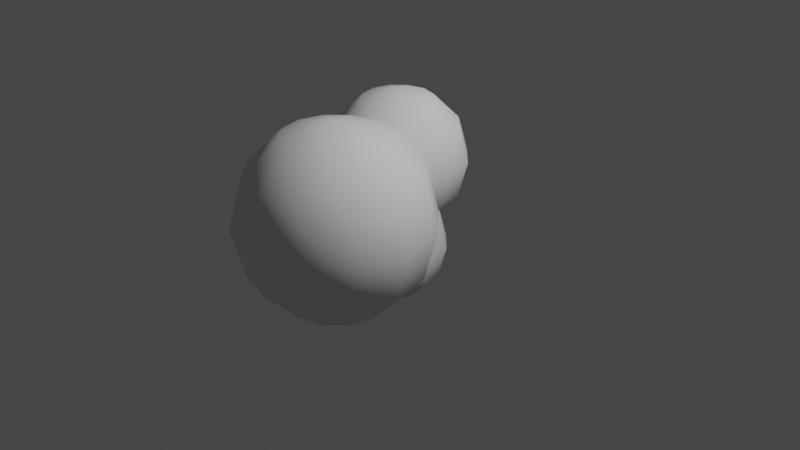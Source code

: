 # Source: untitled.blend  (saved by Blender 3.3.6; exported with 4.5.12 LTS)
import bpy
from mathutils import Matrix  # noqa: F401  (used for matrix-valued properties, if any)

bpy.ops.wm.read_factory_settings(use_empty=True)
scene = bpy.context.scene
scene.name = 'Scene'

# ---- collections
col_collection = bpy.data.collections.new('Collection'); scene.collection.children.link(col_collection)

# ---- materials (node trees are filled in below, after node groups)
mat_white = bpy.data.materials.new('white')

# ---- material node trees
mat_white.use_nodes = True; mat_white.node_tree.nodes.clear()
_N = mat_white.node_tree.nodes; _L = mat_white.node_tree.links
n0 = _N.new('ShaderNodeBsdfPrincipled'); n0.name = 'Principled BSDF'; n0.location = (10, 300)
n0.distribution = 'GGX'
n0.subsurface_method = 'RANDOM_WALK_SKIN'
n0.inputs[2].default_value = 1.0
n0.inputs[3].default_value = 1.45
n0.inputs[13].default_value = 0.0
n0.inputs[27].default_value = (0.0, 0.0, 0.0, 1.0)
n0.inputs[28].default_value = 1.0
n1 = _N.new('ShaderNodeOutputMaterial'); n1.name = 'Material Output'; n1.location = (300, 300)
_L.new(n0.outputs[0], n1.inputs[0])
n1.is_active_output = True

# ---- world
world_world = bpy.data.worlds.new('World'); scene.world = world_world
world_world.use_nodes = True; world_world.node_tree.nodes.clear()
_N = world_world.node_tree.nodes; _L = world_world.node_tree.links
n0 = _N.new('ShaderNodeOutputWorld'); n0.name = 'World Output'; n0.location = (300, 300)
n1 = _N.new('ShaderNodeBackground'); n1.name = 'Background'; n1.location = (10, 300)
n1.inputs[0].default_value = (0.05088, 0.05088, 0.05088, 1.0)
_L.new(n1.outputs[0], n0.inputs[0])
n0.is_active_output = True
world_world.color = (0.05088, 0.05088, 0.05088)
world_world.use_sun_shadow = False
world_world.sun_shadow_jitter_overblur = 0.0

# ---- cameras
cam_camera = bpy.data.cameras.new('Camera')
cam_camera.clip_end = 100.0
cam_camera.ortho_scale = 7.314

# ---- lights
light_light = bpy.data.lights.new('Light', 'POINT')
light_light.transmission_factor = 0.0
light_light.energy = 1000.0
light_light.shadow_soft_size = 0.1
light_light.shadow_maximum_resolution = 0.006
light_light.use_absolute_resolution = True

# ---- meshes
me_sphere = bpy.data.meshes.new('Sphere')
me_sphere.from_pydata([(0.1125, -0.06071, 0.8422), (0.1125, -0.06071, -0.1578), (0.3625, -0.4937, 1.208), (0.5455, -0.1767, 0.8422), (0.6125, -0.06071, 0.3422), (0.5455, -0.1767, -0.1578), (0.3625, -0.4937, -0.5239), (0.5455, -0.6767, 1.208), (0.8625, -0.4937, 0.8422), (0.9785, -0.4267, 0.3422), (0.8625, -0.4937, -0.1578), (0.5455, -0.6767, -0.5239), (0.6125, -0.9267, 1.208), (0.9785, -0.9267, 0.8422), (1.113, -0.9267, 0.3422), (0.9785, -0.9267, -0.1578), (0.6125, -0.9267, -0.5239), (0.5455, -1.177, 1.208), (0.8625, -1.36, 0.8422), (0.9785, -1.427, 0.3422), (0.8625, -1.36, -0.1578), (0.5455, -1.177, -0.5239), (0.3625, -1.36, 1.208), (0.5455, -1.677, 0.8422), (0.6125, -1.793, 0.3422), (0.5455, -1.677, -0.1578), (0.3625, -1.36, -0.5239), (0.1125, -1.427, 1.208), (0.1125, -1.793, 0.8422), (0.1125, -1.927, 0.3422), (0.1125, -1.793, -0.1578), (0.1125, -1.427, -0.5239), (0.1125, -0.9267, 1.342), (-0.1375, -1.36, 1.208), (-0.3205, -1.677, 0.8422), (-0.3875, -1.793, 0.3422), (-0.3205, -1.677, -0.1578), (-0.1375, -1.36, -0.5239), (0.1125, -0.9267, -0.6578), (-0.3205, -1.177, 1.208), (-0.6375, -1.36, 0.8422), (-0.7535, -1.427, 0.3422), (-0.6375, -1.36, -0.1578), (-0.3205, -1.177, -0.5239), (-0.3875, -0.9267, 1.208), (-0.7535, -0.9267, 0.8422), (-0.8875, -0.9267, 0.3422), (-0.7535, -0.9267, -0.1578), (-0.3875, -0.9267, -0.5239), (-0.3205, -0.6767, 1.208), (-0.6375, -0.4937, 0.8422), (-0.7535, -0.4267, 0.3422), (-0.6375, -0.4937, -0.1578), (-0.3205, -0.6767, -0.5239), (-0.1375, -0.4937, 1.208), (-0.3205, -0.1767, 0.8422), (-0.3875, -0.06071, 0.3422), (-0.3205, -0.1767, -0.1578), (-0.1375, -0.4937, -0.5239), (0.1125, -0.4267, 1.208), (0.1125, 0.07326, 0.3422), (0.1125, -0.4267, -0.5239), (-0.08776, 0.6861, 1.004), (-0.08776, 0.6861, 0.2897), (0.09084, 0.3768, 1.266), (0.2216, 0.6032, 1.004), (0.2694, 0.6861, 0.6469), (0.2216, 0.6032, 0.2897), (0.09084, 0.3768, 0.02818), (0.2216, 0.246, 1.266), (0.448, 0.3768, 1.004), (0.5309, 0.4246, 0.6469), (0.448, 0.3768, 0.2897), (0.2216, 0.246, 0.02818), (0.2694, 0.06743, 1.266), (0.5309, 0.06743, 1.004), (0.6266, 0.06743, 0.6469), (0.5309, 0.06743, 0.2897), (0.2694, 0.06743, 0.02818), (0.2216, -0.1112, 1.266), (0.448, -0.2419, 1.004), (0.5309, -0.2898, 0.6469), (0.448, -0.2419, 0.2897), (0.2216, -0.1112, 0.02818), (0.09084, -0.2419, 1.266), (0.2216, -0.4684, 1.004), (0.2694, -0.5513, 0.6469), (0.2216, -0.4684, 0.2897), (0.09084, -0.2419, 0.02818), (-0.08776, -0.2898, 1.266), (-0.08776, -0.5513, 1.004), (-0.08776, -0.647, 0.6469), (-0.08776, -0.5513, 0.2897), (-0.08776, -0.2898, 0.02818), (-0.08776, 0.06743, 1.361), (-0.2664, -0.2419, 1.266), (-0.3971, -0.4684, 1.004), (-0.445, -0.5513, 0.6469), (-0.3971, -0.4684, 0.2897), (-0.2664, -0.2419, 0.02818), (-0.08776, 0.06743, -0.06754), (-0.3971, -0.1112, 1.266), (-0.6236, -0.2419, 1.004), (-0.7064, -0.2898, 0.6469), (-0.6236, -0.2419, 0.2897), (-0.3971, -0.1112, 0.02818), (-0.445, 0.06743, 1.266), (-0.7064, 0.06743, 1.004), (-0.8022, 0.06743, 0.6469), (-0.7064, 0.06743, 0.2897), (-0.445, 0.06743, 0.02818), (-0.3971, 0.246, 1.266), (-0.6236, 0.3768, 1.004), (-0.7064, 0.4246, 0.6469), (-0.6236, 0.3768, 0.2897), (-0.3971, 0.246, 0.02818), (-0.2664, 0.3768, 1.266), (-0.3971, 0.6032, 1.004), (-0.445, 0.6861, 0.6469), (-0.3971, 0.6032, 0.2897), (-0.2664, 0.3768, 0.02818), (-0.08776, 0.4246, 1.266), (-0.08776, 0.7818, 0.6469), (-0.08776, 0.4246, 0.02818), (-0.2494, 0.2998, 0.2378), (-0.2494, 0.2998, -0.2763), (-0.1208, 0.07712, 0.426), (-0.02673, 0.2401, 0.2378), (0.00771, 0.2998, -0.01926), (-0.02673, 0.2401, -0.2763), (-0.1208, 0.07712, -0.4645), (-0.02673, -0.01698, 0.426), (0.1362, 0.07712, 0.2378), (0.1959, 0.1116, -0.01926), (0.1362, 0.07712, -0.2763), (-0.02673, -0.01698, -0.4645), (0.00771, -0.1455, 0.426), (0.1959, -0.1455, 0.2378), (0.2648, -0.1455, -0.01926), (0.1959, -0.1455, -0.2763), (0.00771, -0.1455, -0.4645), (-0.02673, -0.2741, 0.426), (0.1362, -0.3682, 0.2378), (0.1959, -0.4026, -0.01926), (0.1362, -0.3682, -0.2763), (-0.02673, -0.2741, -0.4645), (-0.1208, -0.3682, 0.426), (-0.02673, -0.5311, 0.2378), (0.00771, -0.5908, -0.01926), (-0.02673, -0.5311, -0.2763), (-0.1208, -0.3682, -0.4645), (-0.2494, -0.4026, 0.426), (-0.2494, -0.5908, 0.2378), (-0.2494, -0.6597, -0.01926), (-0.2494, -0.5908, -0.2763), (-0.2494, -0.4026, -0.4645), (-0.2494, -0.1455, 0.4949), (-0.3779, -0.3682, 0.426), (-0.472, -0.5311, 0.2378), (-0.5064, -0.5908, -0.01926), (-0.472, -0.5311, -0.2763), (-0.3779, -0.3682, -0.4645), (-0.2494, -0.1455, -0.5334), (-0.472, -0.2741, 0.426), (-0.635, -0.3682, 0.2378), (-0.6946, -0.4026, -0.01926), (-0.635, -0.3682, -0.2763), (-0.472, -0.2741, -0.4645), (-0.5064, -0.1455, 0.426), (-0.6946, -0.1455, 0.2378), (-0.7635, -0.1455, -0.01926), (-0.6946, -0.1455, -0.2763), (-0.5064, -0.1455, -0.4645), (-0.472, -0.01698, 0.426), (-0.635, 0.07712, 0.2378), (-0.6946, 0.1116, -0.01926), (-0.635, 0.07712, -0.2763), (-0.472, -0.01698, -0.4645), (-0.3779, 0.07712, 0.426), (-0.472, 0.2401, 0.2378), (-0.5064, 0.2998, -0.01926), (-0.472, 0.2401, -0.2763), (-0.3779, 0.07712, -0.4645), (-0.2494, 0.1116, 0.426), (-0.2494, 0.3686, -0.01926), (-0.2494, 0.1116, -0.4645), (-0.3578, 0.7328, -0.1388), (-0.3578, 0.7328, -0.7705), (-0.1999, 0.4593, 0.09237), (-0.08428, 0.6595, -0.1388), (-0.04197, 0.7328, -0.4546), (-0.08428, 0.6595, -0.7705), (-0.1999, 0.4593, -1.002), (-0.08428, 0.3437, 0.09237), (0.1159, 0.4593, -0.1388), (0.1892, 0.5016, -0.4546), (0.1159, 0.4593, -0.7705), (-0.08428, 0.3437, -1.002), (-0.04197, 0.1858, 0.09237), (0.1892, 0.1858, -0.1388), (0.2738, 0.1858, -0.4546), (0.1892, 0.1858, -0.7705), (-0.04197, 0.1858, -1.002), (-0.08428, 0.02785, 0.09237), (0.1159, -0.08775, -0.1388), (0.1892, -0.1301, -0.4546), (0.1159, -0.08775, -0.7705), (-0.08428, 0.02785, -1.002), (-0.1999, -0.08775, 0.09237), (-0.08428, -0.288, -0.1388), (-0.04197, -0.3612, -0.4546), (-0.08428, -0.288, -0.7705), (-0.1999, -0.08775, -1.002), (-0.3578, -0.1301, 0.09237), (-0.3578, -0.3612, -0.1388), (-0.3578, -0.4459, -0.4546), (-0.3578, -0.3612, -0.7705), (-0.3578, -0.1301, -1.002), (-0.3578, 0.1858, 0.177), (-0.5157, -0.08775, 0.09237), (-0.6313, -0.288, -0.1388), (-0.6736, -0.3612, -0.4546), (-0.6313, -0.288, -0.7705), (-0.5157, -0.08775, -1.002), (-0.3578, 0.1858, -1.086), (-0.6313, 0.02785, 0.09237), (-0.8315, -0.08775, -0.1388), (-0.9048, -0.1301, -0.4546), (-0.8315, -0.08775, -0.7705), (-0.6313, 0.02785, -1.002), (-0.6736, 0.1858, 0.09237), (-0.9048, 0.1858, -0.1388), (-0.9894, 0.1858, -0.4546), (-0.9048, 0.1858, -0.7705), (-0.6736, 0.1858, -1.002), (-0.6313, 0.3437, 0.09237), (-0.8315, 0.4593, -0.1388), (-0.9048, 0.5016, -0.4546), (-0.8315, 0.4593, -0.7705), (-0.6313, 0.3437, -1.002), (-0.5157, 0.4593, 0.09237), (-0.6313, 0.6595, -0.1388), (-0.6736, 0.7328, -0.4546), (-0.6313, 0.6595, -0.7705), (-0.5157, 0.4593, -1.002), (-0.3578, 0.5016, 0.09237), (-0.3578, 0.8174, -0.4546), (-0.3578, 0.5016, -1.002)], [], [(38, 61, 6), (1, 60, 4, 5), (0, 59, 2, 3), (61, 1, 5, 6), (60, 0, 3, 4), (59, 32, 2), (5, 4, 9, 10), (3, 2, 7, 8), (6, 5, 10, 11), (4, 3, 8, 9), (2, 32, 7), (38, 6, 11), (8, 7, 12, 13), (11, 10, 15, 16), (9, 8, 13, 14), (7, 32, 12), (38, 11, 16), (10, 9, 14, 15), (16, 15, 20, 21), (14, 13, 18, 19), (12, 32, 17), (38, 16, 21), (15, 14, 19, 20), (13, 12, 17, 18), (21, 20, 25, 26), (19, 18, 23, 24), (17, 32, 22), (38, 21, 26), (20, 19, 24, 25), (18, 17, 22, 23), (26, 25, 30, 31), (24, 23, 28, 29), (22, 32, 27), (38, 26, 31), (25, 24, 29, 30), (23, 22, 27, 28), (31, 30, 36, 37), (29, 28, 34, 35), (27, 32, 33), (38, 31, 37), (30, 29, 35, 36), (28, 27, 33, 34), (35, 34, 40, 41), (33, 32, 39), (38, 37, 43), (36, 35, 41, 42), (34, 33, 39, 40), (37, 36, 42, 43), (39, 32, 44), (38, 43, 48), (42, 41, 46, 47), (40, 39, 44, 45), (43, 42, 47, 48), (41, 40, 45, 46), (38, 48, 53), (47, 46, 51, 52), (45, 44, 49, 50), (48, 47, 52, 53), (46, 45, 50, 51), (44, 32, 49), (38, 53, 58), (52, 51, 56, 57), (50, 49, 54, 55), (53, 52, 57, 58), (51, 50, 55, 56), (49, 32, 54), (38, 58, 61), (57, 56, 60, 1), (55, 54, 59, 0), (58, 57, 1, 61), (56, 55, 0, 60), (54, 32, 59), (100, 123, 68), (63, 122, 66, 67), (62, 121, 64, 65), (123, 63, 67, 68), (122, 62, 65, 66), (121, 94, 64), (67, 66, 71, 72), (65, 64, 69, 70), (68, 67, 72, 73), (66, 65, 70, 71), (64, 94, 69), (100, 68, 73), (70, 69, 74, 75), (73, 72, 77, 78), (71, 70, 75, 76), (69, 94, 74), (100, 73, 78), (72, 71, 76, 77), (78, 77, 82, 83), (76, 75, 80, 81), (74, 94, 79), (100, 78, 83), (77, 76, 81, 82), (75, 74, 79, 80), (83, 82, 87, 88), (81, 80, 85, 86), (79, 94, 84), (100, 83, 88), (82, 81, 86, 87), (80, 79, 84, 85), (88, 87, 92, 93), (86, 85, 90, 91), (84, 94, 89), (100, 88, 93), (87, 86, 91, 92), (85, 84, 89, 90), (93, 92, 98, 99), (91, 90, 96, 97), (89, 94, 95), (100, 93, 99), (92, 91, 97, 98), (90, 89, 95, 96), (97, 96, 102, 103), (95, 94, 101), (100, 99, 105), (98, 97, 103, 104), (96, 95, 101, 102), (99, 98, 104, 105), (101, 94, 106), (100, 105, 110), (104, 103, 108, 109), (102, 101, 106, 107), (105, 104, 109, 110), (103, 102, 107, 108), (100, 110, 115), (109, 108, 113, 114), (107, 106, 111, 112), (110, 109, 114, 115), (108, 107, 112, 113), (106, 94, 111), (100, 115, 120), (114, 113, 118, 119), (112, 111, 116, 117), (115, 114, 119, 120), (113, 112, 117, 118), (111, 94, 116), (100, 120, 123), (119, 118, 122, 63), (117, 116, 121, 62), (120, 119, 63, 123), (118, 117, 62, 122), (116, 94, 121), (162, 185, 130), (125, 184, 128, 129), (124, 183, 126, 127), (185, 125, 129, 130), (184, 124, 127, 128), (183, 156, 126), (129, 128, 133, 134), (127, 126, 131, 132), (130, 129, 134, 135), (128, 127, 132, 133), (126, 156, 131), (162, 130, 135), (132, 131, 136, 137), (135, 134, 139, 140), (133, 132, 137, 138), (131, 156, 136), (162, 135, 140), (134, 133, 138, 139), (140, 139, 144, 145), (138, 137, 142, 143), (136, 156, 141), (162, 140, 145), (139, 138, 143, 144), (137, 136, 141, 142), (145, 144, 149, 150), (143, 142, 147, 148), (141, 156, 146), (162, 145, 150), (144, 143, 148, 149), (142, 141, 146, 147), (150, 149, 154, 155), (148, 147, 152, 153), (146, 156, 151), (162, 150, 155), (149, 148, 153, 154), (147, 146, 151, 152), (155, 154, 160, 161), (153, 152, 158, 159), (151, 156, 157), (162, 155, 161), (154, 153, 159, 160), (152, 151, 157, 158), (159, 158, 164, 165), (157, 156, 163), (162, 161, 167), (160, 159, 165, 166), (158, 157, 163, 164), (161, 160, 166, 167), (163, 156, 168), (162, 167, 172), (166, 165, 170, 171), (164, 163, 168, 169), (167, 166, 171, 172), (165, 164, 169, 170), (162, 172, 177), (171, 170, 175, 176), (169, 168, 173, 174), (172, 171, 176, 177), (170, 169, 174, 175), (168, 156, 173), (162, 177, 182), (176, 175, 180, 181), (174, 173, 178, 179), (177, 176, 181, 182), (175, 174, 179, 180), (173, 156, 178), (162, 182, 185), (181, 180, 184, 125), (179, 178, 183, 124), (182, 181, 125, 185), (180, 179, 124, 184), (178, 156, 183), (224, 247, 192), (187, 246, 190, 191), (186, 245, 188, 189), (247, 187, 191, 192), (246, 186, 189, 190), (245, 218, 188), (191, 190, 195, 196), (189, 188, 193, 194), (192, 191, 196, 197), (190, 189, 194, 195), (188, 218, 193), (224, 192, 197), (194, 193, 198, 199), (197, 196, 201, 202), (195, 194, 199, 200), (193, 218, 198), (224, 197, 202), (196, 195, 200, 201), (202, 201, 206, 207), (200, 199, 204, 205), (198, 218, 203), (224, 202, 207), (201, 200, 205, 206), (199, 198, 203, 204), (207, 206, 211, 212), (205, 204, 209, 210), (203, 218, 208), (224, 207, 212), (206, 205, 210, 211), (204, 203, 208, 209), (212, 211, 216, 217), (210, 209, 214, 215), (208, 218, 213), (224, 212, 217), (211, 210, 215, 216), (209, 208, 213, 214), (217, 216, 222, 223), (215, 214, 220, 221), (213, 218, 219), (224, 217, 223), (216, 215, 221, 222), (214, 213, 219, 220), (221, 220, 226, 227), (219, 218, 225), (224, 223, 229), (222, 221, 227, 228), (220, 219, 225, 226), (223, 222, 228, 229), (225, 218, 230), (224, 229, 234), (228, 227, 232, 233), (226, 225, 230, 231), (229, 228, 233, 234), (227, 226, 231, 232), (224, 234, 239), (233, 232, 237, 238), (231, 230, 235, 236), (234, 233, 238, 239), (232, 231, 236, 237), (230, 218, 235), (224, 239, 244), (238, 237, 242, 243), (236, 235, 240, 241), (239, 238, 243, 244), (237, 236, 241, 242), (235, 218, 240), (224, 244, 247), (243, 242, 246, 187), (241, 240, 245, 186), (244, 243, 187, 247), (242, 241, 186, 246), (240, 218, 245)])
me_sphere.polygons.foreach_set('use_smooth', [True] * 288)
_uv = me_sphere.uv_layers.new(name='UVMap')
_uv.uv.foreach_set('vector', [0.09862, 0.1404, 0.1218, 0.2215, 0.07806, 0.2215, 0.1578, 0.289, 0.1637, 0.3642, 0.07596, 0.3642, 0.08184, 0.289, 0.1578, 0.4508, 0.1417, 0.5259, 0.09789, 0.5259, 0.08184, 0.4508, 0.1218, 0.2215, 0.1415, 0.2808, 0.06567, 0.2808, 0.07806, 0.2215, 0.1637, 0.3642, 0.1578, 0.4508, 0.08184, 0.4508, 0.07596, 0.3642, 0.6869, 0.4163, 0.6051, 0.3959, 0.6869, 0.3729, 0.08184, 0.289, 0.07596, 0.3642, 6.067e-08, 0.3757, 0.01605, 0.299, 0.08184, 0.4508, 0.09789, 0.5259, 0.05991, 0.5316, 0.01605, 0.4608, 0.07806, 0.2215, 0.06567, 0.2808, 0.0, 0.2432, 0.04015, 0.1998, 0.07596, 0.3642, 0.08184, 0.4508, 0.01605, 0.4608, 6.067e-08, 0.3757, 0.6869, 0.3729, 0.6051, 0.3959, 0.665, 0.3353, 0.09862, 0.1404, 0.07806, 0.2215, 0.04015, 0.1998, 0.7088, 0.2884, 0.665, 0.3353, 0.627, 0.3137, 0.6431, 0.2508, 0.5612, 0.2426, 0.5174, 0.1718, 0.5831, 0.1618, 0.5992, 0.2368, 0.5013, 0.08668, 0.5174, 0.01001, 0.5831, 6.009e-08, 0.5773, 0.07512, 0.665, 0.3353, 0.6051, 0.3959, 0.627, 0.3137, 0.09862, 0.1404, 0.04015, 0.1998, 0.01826, 0.1621, 0.5174, 0.1718, 0.5013, 0.08668, 0.5773, 0.07512, 0.5831, 0.1618, 0.5992, 0.2368, 0.5831, 0.1618, 0.6591, 0.1618, 0.6431, 0.2368, 0.5773, 0.07512, 0.5831, 6.009e-08, 0.6591, 6.009e-08, 0.665, 0.07512, 0.627, 0.3137, 0.6051, 0.3959, 0.5831, 0.3137, 0.09862, 0.1404, 0.01826, 0.1621, 0.01826, 0.1187, 0.5831, 0.1618, 0.5773, 0.07512, 0.665, 0.07512, 0.6591, 0.1618, 0.6431, 0.2508, 0.627, 0.3137, 0.5831, 0.3137, 0.5671, 0.2508, 0.6431, 0.2368, 0.6591, 0.1618, 0.7249, 0.1718, 0.681, 0.2426, 0.665, 0.07512, 0.6591, 6.009e-08, 0.7249, 0.01001, 0.7409, 0.08668, 0.5831, 0.3137, 0.6051, 0.3959, 0.5452, 0.3353, 0.09862, 0.1404, 0.01826, 0.1187, 0.04015, 0.08107, 0.6591, 0.1618, 0.665, 0.07512, 0.7409, 0.08668, 0.7249, 0.1718, 0.5671, 0.2508, 0.5831, 0.3137, 0.5452, 0.3353, 0.5013, 0.2884, 0.04015, 0.08107, 0.0, 0.03762, 0.06567, 6.009e-08, 0.07806, 0.05934, 0.493, 0.3375, 0.477, 0.4226, 0.4112, 0.4126, 0.4171, 0.3259, 0.5452, 0.3353, 0.6051, 0.3959, 0.5232, 0.3729, 0.09862, 0.1404, 0.04015, 0.08107, 0.07806, 0.05934, 0.477, 0.2608, 0.493, 0.3375, 0.4171, 0.3259, 0.4112, 0.2508, 0.477, 0.4226, 0.4331, 0.4934, 0.3951, 0.4876, 0.4112, 0.4126, 0.07806, 0.05934, 0.06567, 6.009e-08, 0.1415, 6.009e-08, 0.1218, 0.05934, 0.4171, 0.3259, 0.4112, 0.4126, 0.3352, 0.4126, 0.3293, 0.3259, 0.5232, 0.3729, 0.6051, 0.3959, 0.5232, 0.4163, 0.09862, 0.1404, 0.07806, 0.05934, 0.1218, 0.05934, 0.4112, 0.2508, 0.4171, 0.3259, 0.3293, 0.3259, 0.3352, 0.2508, 0.4112, 0.4126, 0.3951, 0.4876, 0.3513, 0.4876, 0.3352, 0.4126, 0.3293, 0.3259, 0.3352, 0.4126, 0.2694, 0.4226, 0.2534, 0.3375, 0.5232, 0.4163, 0.6051, 0.3959, 0.5452, 0.4538, 0.09862, 0.1404, 0.1218, 0.05934, 0.1598, 0.08107, 0.3352, 0.2508, 0.3293, 0.3259, 0.2534, 0.3375, 0.2694, 0.2608, 0.3352, 0.4126, 0.3513, 0.4876, 0.3133, 0.4934, 0.2694, 0.4226, 0.1218, 0.05934, 0.1415, 6.009e-08, 0.2072, 0.03762, 0.1598, 0.08107, 0.5452, 0.4538, 0.6051, 0.3959, 0.5831, 0.4755, 0.09862, 0.1404, 0.1598, 0.08107, 0.1817, 0.1187, 0.477, 0.01001, 0.493, 0.08668, 0.4171, 0.07512, 0.4112, 0.0, 0.477, 0.1718, 0.4331, 0.2426, 0.3951, 0.2368, 0.4112, 0.1618, 0.1598, 0.08107, 0.2072, 0.03762, 0.2451, 0.1028, 0.1817, 0.1187, 0.493, 0.08668, 0.477, 0.1718, 0.4112, 0.1618, 0.4171, 0.07512, 0.09862, 0.1404, 0.1817, 0.1187, 0.1817, 0.1621, 0.4112, 0.0, 0.4171, 0.07512, 0.3293, 0.07512, 0.3352, 0.0, 0.4112, 0.1618, 0.3951, 0.2368, 0.3513, 0.2368, 0.3352, 0.1618, 0.1817, 0.1187, 0.2451, 0.1028, 0.2451, 0.178, 0.1817, 0.1621, 0.4171, 0.07512, 0.4112, 0.1618, 0.3352, 0.1618, 0.3293, 0.07512, 0.5831, 0.4755, 0.6051, 0.3959, 0.627, 0.4755, 0.09862, 0.1404, 0.1817, 0.1621, 0.1598, 0.1998, 0.3352, 0.0, 0.3293, 0.07512, 0.2534, 0.08668, 0.2694, 0.01001, 0.3352, 0.1618, 0.3513, 0.2368, 0.3133, 0.2426, 0.2694, 0.1718, 0.1817, 0.1621, 0.2451, 0.178, 0.2072, 0.2432, 0.1598, 0.1998, 0.3293, 0.07512, 0.3352, 0.1618, 0.2694, 0.1718, 0.2534, 0.08668, 0.627, 0.4755, 0.6051, 0.3959, 0.665, 0.4538, 0.09862, 0.1404, 0.1598, 0.1998, 0.1218, 0.2215, 0.2236, 0.299, 0.2396, 0.3757, 0.1637, 0.3642, 0.1578, 0.289, 0.2236, 0.4608, 0.1797, 0.5316, 0.1417, 0.5259, 0.1578, 0.4508, 0.1598, 0.1998, 0.2072, 0.2432, 0.1415, 0.2808, 0.1218, 0.2215, 0.2396, 0.3757, 0.2236, 0.4608, 0.1578, 0.4508, 0.1637, 0.3642, 0.665, 0.4538, 0.6051, 0.3959, 0.6869, 0.4163, 0.6059, 0.584, 0.5894, 0.5261, 0.6206, 0.5261, 0.7974, 0.6652, 0.8016, 0.7189, 0.739, 0.7189, 0.7432, 0.6652, 0.7974, 0.7808, 0.786, 0.8344, 0.7546, 0.8344, 0.7432, 0.7808, 0.5894, 0.5261, 0.5753, 0.4837, 0.6295, 0.4837, 0.6206, 0.5261, 0.8016, 0.7189, 0.7974, 0.7808, 0.7432, 0.7808, 0.739, 0.7189, 0.517, 0.7349, 0.5754, 0.7494, 0.517, 0.7659, 0.7432, 0.6652, 0.739, 0.7189, 0.6847, 0.7272, 0.6962, 0.6724, 0.7432, 0.7808, 0.7546, 0.8344, 0.7275, 0.8386, 0.6962, 0.788, 0.6206, 0.5261, 0.6295, 0.4837, 0.6764, 0.5106, 0.6477, 0.5416, 0.739, 0.7189, 0.7432, 0.7808, 0.6962, 0.788, 0.6847, 0.7272, 0.517, 0.7659, 0.5754, 0.7494, 0.5326, 0.7927, 0.6059, 0.584, 0.6206, 0.5261, 0.6477, 0.5416, 0.5013, 0.8262, 0.5326, 0.7927, 0.5598, 0.8082, 0.5483, 0.8531, 0.1284, 0.5398, 0.1597, 0.5904, 0.1127, 0.5976, 0.1013, 0.544, 0.1712, 0.6512, 0.1597, 0.706, 0.1127, 0.7132, 0.1169, 0.6595, 0.5326, 0.7927, 0.5754, 0.7494, 0.5598, 0.8082, 0.6059, 0.584, 0.6477, 0.5416, 0.6634, 0.5685, 0.1597, 0.5904, 0.1712, 0.6512, 0.1169, 0.6595, 0.1127, 0.5976, 0.1013, 0.544, 0.1127, 0.5976, 0.05846, 0.5976, 0.06993, 0.544, 0.1169, 0.6595, 0.1127, 0.7132, 0.05846, 0.7132, 0.05427, 0.6595, 0.5598, 0.8082, 0.5754, 0.7494, 0.5911, 0.8082, 0.6059, 0.584, 0.6634, 0.5685, 0.6634, 0.5995, 0.1127, 0.5976, 0.1169, 0.6595, 0.05427, 0.6595, 0.05846, 0.5976, 0.5483, 0.8531, 0.5598, 0.8082, 0.5911, 0.8082, 0.6026, 0.8531, 0.06993, 0.544, 0.05846, 0.5976, 0.01147, 0.5904, 0.0428, 0.5398, 0.05427, 0.6595, 0.05846, 0.7132, 0.01147, 0.706, 0.0, 0.6512, 0.5911, 0.8082, 0.5754, 0.7494, 0.6182, 0.7927, 0.6059, 0.584, 0.6634, 0.5995, 0.6477, 0.6264, 0.05846, 0.5976, 0.05427, 0.6595, 0.0, 0.6512, 0.01147, 0.5904, 0.6026, 0.8531, 0.5911, 0.8082, 0.6182, 0.7927, 0.6496, 0.8262, 0.6477, 0.6264, 0.6764, 0.6575, 0.6295, 0.6843, 0.6206, 0.6419, 0.8559, 0.5456, 0.8444, 0.6065, 0.7974, 0.5993, 0.8016, 0.5374, 0.6182, 0.7927, 0.5754, 0.7494, 0.6339, 0.7659, 0.6059, 0.584, 0.6477, 0.6264, 0.6206, 0.6419, 0.8444, 0.4909, 0.8559, 0.5456, 0.8016, 0.5374, 0.7974, 0.4837, 0.8444, 0.6065, 0.8131, 0.657, 0.786, 0.6529, 0.7974, 0.5993, 0.6206, 0.6419, 0.6295, 0.6843, 0.5753, 0.6843, 0.5894, 0.6419, 0.8016, 0.5374, 0.7974, 0.5993, 0.7432, 0.5993, 0.739, 0.5374, 0.6339, 0.7659, 0.5754, 0.7494, 0.6339, 0.7349, 0.6059, 0.584, 0.6206, 0.6419, 0.5894, 0.6419, 0.7974, 0.4837, 0.8016, 0.5374, 0.739, 0.5374, 0.7432, 0.4837, 0.7974, 0.5993, 0.786, 0.6529, 0.7546, 0.6529, 0.7432, 0.5993, 0.739, 0.5374, 0.7432, 0.5993, 0.6962, 0.6065, 0.6847, 0.5456, 0.6339, 0.7349, 0.5754, 0.7494, 0.6182, 0.708, 0.6059, 0.584, 0.5894, 0.6419, 0.5623, 0.6264, 0.7432, 0.4837, 0.739, 0.5374, 0.6847, 0.5456, 0.6962, 0.4909, 0.7432, 0.5993, 0.7546, 0.6529, 0.7275, 0.657, 0.6962, 0.6065, 0.5894, 0.6419, 0.5753, 0.6843, 0.5284, 0.6575, 0.5623, 0.6264, 0.6182, 0.708, 0.5754, 0.7494, 0.5911, 0.6926, 0.6059, 0.584, 0.5623, 0.6264, 0.5466, 0.5995, 0.4131, 0.5088, 0.4246, 0.5635, 0.3703, 0.5553, 0.3661, 0.5016, 0.4131, 0.6244, 0.3818, 0.6749, 0.3546, 0.6708, 0.3661, 0.6172, 0.5623, 0.6264, 0.5284, 0.6575, 0.5013, 0.6109, 0.5466, 0.5995, 0.4246, 0.5635, 0.4131, 0.6244, 0.3661, 0.6172, 0.3703, 0.5553, 0.6059, 0.584, 0.5466, 0.5995, 0.5466, 0.5685, 0.3661, 0.5016, 0.3703, 0.5553, 0.3077, 0.5553, 0.3118, 0.5016, 0.3661, 0.6172, 0.3546, 0.6708, 0.3233, 0.6708, 0.3118, 0.6172, 0.5466, 0.5995, 0.5013, 0.6109, 0.5013, 0.5572, 0.5466, 0.5685, 0.3703, 0.5553, 0.3661, 0.6172, 0.3118, 0.6172, 0.3077, 0.5553, 0.5911, 0.6926, 0.5754, 0.7494, 0.5598, 0.6926, 0.6059, 0.584, 0.5466, 0.5685, 0.5623, 0.5416, 0.3118, 0.5016, 0.3077, 0.5553, 0.2534, 0.5635, 0.2649, 0.5088, 0.3118, 0.6172, 0.3233, 0.6708, 0.2962, 0.6749, 0.2649, 0.6244, 0.5466, 0.5685, 0.5013, 0.5572, 0.5284, 0.5106, 0.5623, 0.5416, 0.3077, 0.5553, 0.3118, 0.6172, 0.2649, 0.6244, 0.2534, 0.5635, 0.5598, 0.6926, 0.5754, 0.7494, 0.5326, 0.708, 0.6059, 0.584, 0.5623, 0.5416, 0.5894, 0.5261, 0.8444, 0.6724, 0.8559, 0.7272, 0.8016, 0.7189, 0.7974, 0.6652, 0.8444, 0.788, 0.8131, 0.8386, 0.786, 0.8344, 0.7974, 0.7808, 0.5623, 0.5416, 0.5284, 0.5106, 0.5753, 0.4837, 0.5894, 0.5261, 0.8559, 0.7272, 0.8444, 0.788, 0.7974, 0.7808, 0.8016, 0.7189, 0.5326, 0.708, 0.5754, 0.7494, 0.517, 0.7349, 0.9395, 0.7061, 0.9276, 0.6644, 0.9501, 0.6644, 0.3345, 0.8687, 0.3375, 0.9074, 0.2924, 0.9074, 0.2955, 0.8687, 0.3345, 0.9519, 0.3263, 0.9905, 0.3037, 0.9905, 0.2955, 0.9519, 0.9276, 0.6644, 0.9174, 0.6339, 0.9564, 0.6339, 0.9501, 0.6644, 0.3375, 0.9074, 0.3345, 0.9519, 0.2955, 0.9519, 0.2924, 0.9074, 0.3962, 0.8992, 0.4382, 0.9097, 0.3962, 0.9215, 0.2955, 0.8687, 0.2924, 0.9074, 0.2534, 0.9133, 0.2616, 0.8739, 0.2955, 0.9519, 0.3037, 0.9905, 0.2842, 0.9935, 0.2616, 0.9571, 0.9501, 0.6644, 0.9564, 0.6339, 0.9902, 0.6532, 0.9696, 0.6755, 0.2924, 0.9074, 0.2955, 0.9519, 0.2616, 0.9571, 0.2534, 0.9133, 0.3962, 0.9215, 0.4382, 0.9097, 0.4074, 0.9408, 0.9395, 0.7061, 0.9501, 0.6644, 0.9696, 0.6755, 0.3849, 0.965, 0.4074, 0.9408, 0.427, 0.952, 0.4187, 0.9843, 0.9368, 0.8468, 0.9593, 0.8832, 0.9255, 0.8883, 0.9172, 0.8497, 0.9676, 0.9269, 0.9593, 0.9664, 0.9255, 0.9715, 0.9285, 0.9329, 0.4074, 0.9408, 0.4382, 0.9097, 0.427, 0.952, 0.9395, 0.7061, 0.9696, 0.6755, 0.9808, 0.6949, 0.9593, 0.8832, 0.9676, 0.9269, 0.9285, 0.9329, 0.9255, 0.8883, 0.9172, 0.8497, 0.9255, 0.8883, 0.8864, 0.8883, 0.8947, 0.8497, 0.9285, 0.9329, 0.9255, 0.9715, 0.8864, 0.9715, 0.8834, 0.9329, 0.427, 0.952, 0.4382, 0.9097, 0.4495, 0.952, 0.9395, 0.7061, 0.9808, 0.6949, 0.9808, 0.7172, 0.9255, 0.8883, 0.9285, 0.9329, 0.8834, 0.9329, 0.8864, 0.8883, 0.4187, 0.9843, 0.427, 0.952, 0.4495, 0.952, 0.4578, 0.9843, 0.8947, 0.8497, 0.8864, 0.8883, 0.8526, 0.8832, 0.8752, 0.8468, 0.8834, 0.9329, 0.8864, 0.9715, 0.8526, 0.9664, 0.8444, 0.9269, 0.4495, 0.952, 0.4382, 0.9097, 0.469, 0.9408, 0.9395, 0.7061, 0.9808, 0.7172, 0.9696, 0.7366, 0.8864, 0.8883, 0.8834, 0.9329, 0.8444, 0.9269, 0.8526, 0.8832, 0.4578, 0.9843, 0.4495, 0.952, 0.469, 0.9408, 0.4916, 0.965, 0.9696, 0.7366, 0.9902, 0.7589, 0.9564, 0.7782, 0.9501, 0.7477, 0.6245, 0.9059, 0.6163, 0.9496, 0.5824, 0.9445, 0.5855, 0.8999, 0.469, 0.9408, 0.4382, 0.9097, 0.4803, 0.9215, 0.9395, 0.7061, 0.9696, 0.7366, 0.9501, 0.7477, 0.6163, 0.8664, 0.6245, 0.9059, 0.5855, 0.8999, 0.5824, 0.8613, 0.6163, 0.9496, 0.5937, 0.986, 0.5742, 0.9831, 0.5824, 0.9445, 0.9501, 0.7477, 0.9564, 0.7782, 0.9174, 0.7782, 0.9276, 0.7477, 0.5855, 0.8999, 0.5824, 0.9445, 0.5434, 0.9445, 0.5404, 0.8999, 0.4803, 0.9215, 0.4382, 0.9097, 0.4803, 0.8992, 0.9395, 0.7061, 0.9501, 0.7477, 0.9276, 0.7477, 0.5824, 0.8613, 0.5855, 0.8999, 0.5404, 0.8999, 0.5434, 0.8613, 0.5824, 0.9445, 0.5742, 0.9831, 0.5516, 0.9831, 0.5434, 0.9445, 0.5404, 0.8999, 0.5434, 0.9445, 0.5096, 0.9496, 0.5013, 0.9059, 0.4803, 0.8992, 0.4382, 0.9097, 0.469, 0.8799, 0.9395, 0.7061, 0.9276, 0.7477, 0.9081, 0.7366, 0.5434, 0.8613, 0.5404, 0.8999, 0.5013, 0.9059, 0.5096, 0.8664, 0.5434, 0.9445, 0.5516, 0.9831, 0.5321, 0.986, 0.5096, 0.9496, 0.9276, 0.7477, 0.9174, 0.7782, 0.8837, 0.7589, 0.9081, 0.7366, 0.469, 0.8799, 0.4382, 0.9097, 0.4495, 0.8687, 0.9395, 0.7061, 0.9081, 0.7366, 0.8968, 0.7172, 0.9917, 0.256, 1.0, 0.2954, 0.9609, 0.2894, 0.9579, 0.2508, 0.9917, 0.3391, 0.9692, 0.3755, 0.9497, 0.3726, 0.9579, 0.334, 0.9081, 0.7366, 0.8837, 0.7589, 0.8642, 0.7254, 0.8968, 0.7172, 1.0, 0.2954, 0.9917, 0.3391, 0.9579, 0.334, 0.9609, 0.2894, 0.9395, 0.7061, 0.8968, 0.7172, 0.8968, 0.6949, 0.9579, 0.2508, 0.9609, 0.2894, 0.9158, 0.2894, 0.9189, 0.2508, 0.9579, 0.334, 0.9497, 0.3726, 0.9271, 0.3726, 0.9189, 0.334, 0.8968, 0.7172, 0.8642, 0.7254, 0.8642, 0.6867, 0.8968, 0.6949, 0.9609, 0.2894, 0.9579, 0.334, 0.9189, 0.334, 0.9158, 0.2894, 0.4495, 0.8687, 0.4382, 0.9097, 0.427, 0.8687, 0.9395, 0.7061, 0.8968, 0.6949, 0.9081, 0.6755, 0.9189, 0.2508, 0.9158, 0.2894, 0.8768, 0.2954, 0.885, 0.256, 0.9189, 0.334, 0.9271, 0.3726, 0.9076, 0.3755, 0.885, 0.3391, 0.8968, 0.6949, 0.8642, 0.6867, 0.8837, 0.6532, 0.9081, 0.6755, 0.9158, 0.2894, 0.9189, 0.334, 0.885, 0.3391, 0.8768, 0.2954, 0.427, 0.8687, 0.4382, 0.9097, 0.4074, 0.8799, 0.9395, 0.7061, 0.9081, 0.6755, 0.9276, 0.6644, 0.3683, 0.8739, 0.3766, 0.9133, 0.3375, 0.9074, 0.3345, 0.8687, 0.3683, 0.9571, 0.3458, 0.9935, 0.3263, 0.9905, 0.3345, 0.9519, 0.9081, 0.6755, 0.8837, 0.6532, 0.9174, 0.6339, 0.9276, 0.6644, 0.3766, 0.9133, 0.3683, 0.9571, 0.3345, 0.9519, 0.3375, 0.9074, 0.4074, 0.8799, 0.4382, 0.9097, 0.3962, 0.8992, 0.3459, 0.7718, 0.3312, 0.7206, 0.3589, 0.7206, 0.8168, 0.2508, 0.8205, 0.2983, 0.7651, 0.2983, 0.7688, 0.2508, 0.8168, 0.353, 0.8067, 0.4004, 0.779, 0.4004, 0.7688, 0.353, 0.3312, 0.7206, 0.3188, 0.6831, 0.3667, 0.6831, 0.3589, 0.7206, 0.8205, 0.2983, 0.8168, 0.353, 0.7688, 0.353, 0.7651, 0.2983, 0.9814, 0.5882, 0.9297, 0.5754, 0.9814, 0.5608, 0.7688, 0.2508, 0.7651, 0.2983, 0.7171, 0.3056, 0.7273, 0.2571, 0.7688, 0.353, 0.779, 0.4004, 0.755, 0.404, 0.7273, 0.3593, 0.3589, 0.7206, 0.3667, 0.6831, 0.4082, 0.7069, 0.3828, 0.7343, 0.7651, 0.2983, 0.7688, 0.353, 0.7273, 0.3593, 0.7171, 0.3056, 0.9814, 0.5608, 0.9297, 0.5754, 0.9676, 0.5371, 0.3459, 0.7718, 0.3589, 0.7206, 0.3828, 0.7343, 0.9953, 0.5074, 0.9676, 0.5371, 0.9436, 0.5234, 0.9537, 0.4837, 0.7871, 0.1532, 0.7594, 0.1085, 0.8009, 0.1022, 0.8111, 0.1496, 0.7492, 0.05475, 0.7594, 0.006323, 0.8009, 7.512e-09, 0.7972, 0.04745, 0.9676, 0.5371, 0.9297, 0.5754, 0.9436, 0.5234, 0.3459, 0.7718, 0.3828, 0.7343, 0.3967, 0.7581, 0.7594, 0.1085, 0.7492, 0.05475, 0.7972, 0.04745, 0.8009, 0.1022, 0.8111, 0.1496, 0.8009, 0.1022, 0.8489, 0.1022, 0.8388, 0.1496, 0.7972, 0.04745, 0.8009, 7.512e-09, 0.8489, 0.0, 0.8526, 0.04745, 0.9436, 0.5234, 0.9297, 0.5754, 0.9159, 0.5234, 0.3459, 0.7718, 0.3967, 0.7581, 0.3967, 0.7856, 0.8009, 0.1022, 0.7972, 0.04745, 0.8526, 0.04745, 0.8489, 0.1022, 0.9537, 0.4837, 0.9436, 0.5234, 0.9159, 0.5234, 0.9057, 0.4837, 0.8388, 0.1496, 0.8489, 0.1022, 0.8905, 0.1085, 0.8628, 0.1532, 0.8526, 0.04745, 0.8489, 0.0, 0.8905, 0.006323, 0.9006, 0.05475, 0.9159, 0.5234, 0.9297, 0.5754, 0.8919, 0.5371, 0.3459, 0.7718, 0.3967, 0.7856, 0.3828, 0.8093, 0.8489, 0.1022, 0.8526, 0.04745, 0.9006, 0.05475, 0.8905, 0.1085, 0.9057, 0.4837, 0.9159, 0.5234, 0.8919, 0.5371, 0.8642, 0.5074, 0.3828, 0.8093, 0.4082, 0.8368, 0.3667, 0.8605, 0.3589, 0.823, 0.1514, 0.7761, 0.1412, 0.8299, 0.09967, 0.8236, 0.1034, 0.7688, 0.8919, 0.5371, 0.9297, 0.5754, 0.878, 0.5608, 0.3459, 0.7718, 0.3828, 0.8093, 0.3589, 0.823, 0.1412, 0.7277, 0.1514, 0.7761, 0.1034, 0.7688, 0.09967, 0.7214, 0.1412, 0.8299, 0.1135, 0.8746, 0.08953, 0.871, 0.09967, 0.8236, 0.3589, 0.823, 0.3667, 0.8605, 0.3188, 0.8605, 0.3312, 0.823, 0.1034, 0.7688, 0.09967, 0.8236, 0.05169, 0.8236, 0.04798, 0.7688, 0.878, 0.5608, 0.9297, 0.5754, 0.878, 0.5882, 0.3459, 0.7718, 0.3589, 0.823, 0.3312, 0.823, 0.09967, 0.7214, 0.1034, 0.7688, 0.04798, 0.7688, 0.05169, 0.7214, 0.09967, 0.8236, 0.08953, 0.871, 0.06183, 0.871, 0.05169, 0.8236, 0.04798, 0.7688, 0.05169, 0.8236, 0.01014, 0.8299, 0.0, 0.7761, 0.878, 0.5882, 0.9297, 0.5754, 0.8919, 0.6119, 0.3459, 0.7718, 0.3312, 0.823, 0.3073, 0.8093, 0.05169, 0.7214, 0.04798, 0.7688, 0.0, 0.7761, 0.01014, 0.7277, 0.05169, 0.8236, 0.06183, 0.871, 0.03784, 0.8746, 0.01014, 0.8299, 0.3312, 0.823, 0.3188, 0.8605, 0.2773, 0.8368, 0.3073, 0.8093, 0.8919, 0.6119, 0.9297, 0.5754, 0.9159, 0.6256, 0.3459, 0.7718, 0.3073, 0.8093, 0.2935, 0.7856, 0.6948, 0.9937, 0.6847, 0.9453, 0.7327, 0.9526, 0.7364, 1.0, 0.6948, 0.8915, 0.7225, 0.8468, 0.7465, 0.8504, 0.7364, 0.8978, 0.3073, 0.8093, 0.2773, 0.8368, 0.2534, 0.7956, 0.2935, 0.7856, 0.6847, 0.9453, 0.6948, 0.8915, 0.7364, 0.8978, 0.7327, 0.9526, 0.3459, 0.7718, 0.2935, 0.7856, 0.2935, 0.7581, 0.7364, 1.0, 0.7327, 0.9526, 0.7881, 0.9526, 0.7844, 1.0, 0.7364, 0.8978, 0.7465, 0.8504, 0.7742, 0.8504, 0.7844, 0.8978, 0.2935, 0.7856, 0.2534, 0.7956, 0.2534, 0.7481, 0.2935, 0.7581, 0.7327, 0.9526, 0.7364, 0.8978, 0.7844, 0.8978, 0.7881, 0.9526, 0.9159, 0.6256, 0.9297, 0.5754, 0.9436, 0.6256, 0.3459, 0.7718, 0.2935, 0.7581, 0.3073, 0.7343, 0.7844, 1.0, 0.7881, 0.9526, 0.8361, 0.9453, 0.8259, 0.9937, 0.7844, 0.8978, 0.7742, 0.8504, 0.7982, 0.8468, 0.8259, 0.8915, 0.2935, 0.7581, 0.2534, 0.7481, 0.2773, 0.7069, 0.3073, 0.7343, 0.7881, 0.9526, 0.7844, 0.8978, 0.8259, 0.8915, 0.8361, 0.9453, 0.9436, 0.6256, 0.9297, 0.5754, 0.9676, 0.6119, 0.3459, 0.7718, 0.3073, 0.7343, 0.3312, 0.7206, 0.8584, 0.2571, 0.8685, 0.3056, 0.8205, 0.2983, 0.8168, 0.2508, 0.8584, 0.3593, 0.8307, 0.404, 0.8067, 0.4004, 0.8168, 0.353, 0.3073, 0.7343, 0.2773, 0.7069, 0.3188, 0.6831, 0.3312, 0.7206, 0.8685, 0.3056, 0.8584, 0.3593, 0.8168, 0.353, 0.8205, 0.2983, 0.9676, 0.6119, 0.9297, 0.5754, 0.9814, 0.5882])
me_sphere.materials.append(mat_white)
me_sphere.update()

# ---- objects
ob_light = bpy.data.objects.new('Light', light_light)
ob_camera = bpy.data.objects.new('Camera', cam_camera)
ob_popcorn = bpy.data.objects.new('popcorn', me_sphere)

# ---- transforms, parenting, visibility, modifiers, constraints
ob_light.location = (4.076, 1.005, 5.904)
ob_light.rotation_euler = (0.6503, 0.05522, 1.866)
ob_light.lock_rotations_4d = False
ob_light.empty_display_type = 'ARROWS'
ob_light.color = (0.0, 0.0, 0.0, 0.0)
ob_light.lineart.crease_threshold = 0.0
ob_camera.location = (7.359, -6.926, 4.958)
ob_camera.rotation_euler = (1.109, 0.0, 0.8149)
ob_camera.lock_rotations_4d = False
ob_camera.empty_display_type = 'ARROWS'
ob_camera.color = (0.0, 0.0, 0.0, 0.0)
ob_camera.display_type = 'WIRE'
ob_camera.lineart.crease_threshold = 0.0
ob_popcorn.location = (0.0, 0.0, 0.0)

# ---- collection membership
col_collection.objects.link(ob_light)
col_collection.objects.link(ob_camera)
col_collection.objects.link(ob_popcorn)

# ---- scene / render settings (as saved in the file)
scene.camera = ob_camera
scene.frame_start = 1; scene.frame_end = 250; scene.frame_set(1)
scene.render.engine = 'CYCLES'
scene.cycles.sampling_pattern = 'TABULATED_SOBOL'
scene.cycles.use_light_tree = False
scene.view_settings.view_transform = 'Filmic'
bpy.context.view_layer.update()
